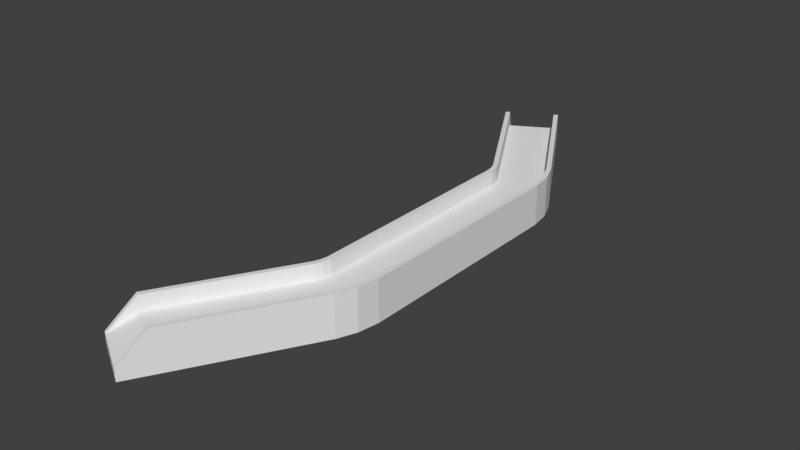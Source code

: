 # Source: Bridge60.blend  (saved by Blender 2.78.0; exported with 4.5.12 LTS)
import bpy
from mathutils import Matrix  # noqa: F401  (used for matrix-valued properties, if any)

bpy.ops.wm.read_factory_settings(use_empty=True)
scene = bpy.context.scene
scene.name = 'Scene'

# ---- collections
col_collection_1 = bpy.data.collections.new('Collection 1'); scene.collection.children.link(col_collection_1)

# ---- materials (node trees are filled in below, after node groups)
mat_material_001 = bpy.data.materials.new('Material.001')
mat_material_001.alpha_threshold = 0.0
mat_material_001.use_transparent_shadow = False
mat_material_001.roughness = 0.5

# ---- material node trees

# ---- world
world_world = bpy.data.worlds.new('World'); scene.world = world_world
world_world.color = (0.05088, 0.05088, 0.05088)
world_world.use_sun_shadow = False
world_world.sun_shadow_jitter_overblur = 0.0
world_world.cycles.sampling_method = 'MANUAL'

# ---- meshes
me_cube_001 = bpy.data.meshes.new('Cube.001')
me_cube_001.from_pydata([(-4.123, -9.783, 2.234), (-3.625, -8.92, 3.154), (-3.98, -9.865, 2.234), (-3.482, -9.003, 3.154), (-3.625, -8.92, 2.234), (-3.482, -9.003, 2.234), (-3.625, -8.92, 3.711), (-3.482, -9.003, 3.711), (-4.123, -9.783, 2.645), (-3.98, -9.865, 2.645), (-3.625, -8.92, 2.645), (-2.387, -10.78, 2.234), (-1.889, -9.923, 3.154), (-2.532, -10.7, 2.234), (-2.034, -9.839, 3.154), (-1.889, -9.923, 2.234), (-2.034, -9.839, 2.234), (-1.889, -9.923, 3.711), (-2.034, -9.839, 3.711), (-2.387, -10.78, 2.645), (-2.532, -10.7, 2.645), (-1.889, -9.923, 2.645), (-2.76, -9.42, 3.154), (-3.258, -10.28, 2.234), (-2.76, -9.42, 2.234), (-3.258, -10.28, 2.645), (0.7754, -4.781, 3.154), (0.9371, -4.824, 3.154), (0.7754, -4.781, 2.234), (0.9371, -4.824, 3.711), (0.7754, -4.781, 3.711), (0.9371, -4.824, 2.645), (-0.03403, -4.564, 3.154), (-0.8395, -4.348, 3.154), (-0.9987, -4.305, 3.154), (-0.03403, -4.564, 2.234), (-0.8395, -4.348, 2.234), (-0.9987, -4.305, 3.711), (-0.8395, -4.348, 3.711), (-0.9987, -4.305, 2.645), (0.9371, -4.824, 2.234), (-0.9987, -4.305, 2.234), (-3.059, -7.94, 2.645), (-2.916, -8.023, 3.711), (-3.059, -7.94, 3.711), (-2.916, -8.023, 2.234), (-2.194, -8.44, 2.234), (-3.059, -7.94, 3.154), (-2.916, -8.023, 3.154), (-2.194, -8.44, 3.154), (-1.323, -8.942, 2.645), (-1.468, -8.859, 3.711), (-1.323, -8.942, 3.711), (-1.468, -8.859, 2.234), (-1.323, -8.942, 3.154), (-1.468, -8.859, 3.154), (-3.059, -7.94, 2.234), (-1.323, -8.942, 2.234), (0.8899, -4.068, 3.711), (-0.9467, -4.068, 2.645), (0.8899, -4.068, 3.154), (1.057, -4.068, 3.154), (0.8899, -4.068, 2.234), (1.057, -4.068, 3.711), (-0.9467, -4.068, 2.234), (1.057, -4.068, 2.645), (0.05193, -4.068, 3.154), (-0.782, -4.068, 3.154), (-0.9467, -4.068, 3.154), (0.05193, -4.068, 2.234), (-0.782, -4.068, 2.234), (-0.9467, -4.068, 3.711), (-0.782, -4.068, 3.711), (1.057, -4.068, 2.234), (0.6667, -5.495, 2.234), (-1.069, -4.493, 2.234), (-1.069, -4.493, 2.645), (-0.9262, -4.576, 3.711), (-1.069, -4.493, 3.711), (-0.9262, -4.576, 2.234), (-0.204, -4.993, 2.234), (-1.069, -4.493, 3.154), (-0.9262, -4.576, 3.154), (-0.204, -4.993, 3.154), (0.6667, -5.495, 2.645), (0.5217, -5.412, 3.711), (0.6667, -5.495, 3.711), (0.5217, -5.412, 2.234), (0.6667, -5.495, 3.154), (0.5217, -5.412, 3.154), (-4.123, 9.783, 2.234), (-3.625, 8.92, 3.154), (-3.98, 9.865, 2.234), (-3.482, 9.003, 3.154), (-3.625, 8.92, 2.234), (-3.482, 9.003, 2.234), (-3.625, 8.92, 3.711), (-3.482, 9.003, 3.711), (-4.123, 9.783, 2.645), (-3.98, 9.865, 2.645), (-3.625, 8.92, 2.645), (-2.387, 10.78, 2.234), (-1.889, 9.923, 3.154), (-2.532, 10.7, 2.234), (-2.034, 9.839, 3.154), (-1.889, 9.923, 2.234), (-2.034, 9.839, 2.234), (-1.889, 9.923, 3.711), (-2.034, 9.839, 3.711), (-2.387, 10.78, 2.645), (-2.532, 10.7, 2.645), (-1.889, 9.923, 2.645), (-2.76, 9.42, 3.154), (-3.258, 10.28, 2.234), (-2.76, 9.42, 2.234), (-3.258, 10.28, 2.645), (-0.9467, -9.208e-07, 2.645), (-0.782, -9.208e-07, 3.711), (-0.9467, -9.208e-07, 3.711), (-0.782, -9.208e-07, 2.234), (-0.9467, -9.208e-07, 2.234), (0.05193, -9.208e-07, 2.234), (-0.9467, -9.208e-07, 3.154), (-0.782, -9.208e-07, 3.154), (0.05193, -9.208e-07, 3.154), (1.057, -9.208e-07, 2.645), (0.8899, -9.208e-07, 3.711), (1.057, -9.208e-07, 3.711), (0.8899, -9.208e-07, 2.234), (1.057, -9.208e-07, 2.234), (1.057, -9.208e-07, 3.154), (0.8899, -9.208e-07, 3.154), (0.7754, 4.781, 3.154), (0.9371, 4.824, 3.154), (0.7754, 4.781, 2.234), (0.9371, 4.824, 3.711), (0.7754, 4.781, 3.711), (0.9371, 4.824, 2.645), (-0.03403, 4.564, 3.154), (-0.8395, 4.348, 3.154), (-0.9987, 4.305, 3.154), (-0.03403, 4.564, 2.234), (-0.8395, 4.348, 2.234), (-0.9987, 4.305, 3.711), (-0.8395, 4.348, 3.711), (-0.9987, 4.305, 2.645), (0.9371, 4.824, 2.234), (-0.9987, 4.305, 2.234), (-3.059, 7.94, 2.645), (-2.916, 8.023, 3.711), (-3.059, 7.94, 3.711), (-2.916, 8.023, 2.234), (-2.194, 8.44, 2.234), (-3.059, 7.94, 3.154), (-2.916, 8.023, 3.154), (-2.194, 8.44, 3.154), (-1.323, 8.942, 2.645), (-1.468, 8.859, 3.711), (-1.323, 8.942, 3.711), (-1.468, 8.859, 2.234), (-1.323, 8.942, 3.154), (-1.468, 8.859, 3.154), (-3.059, 7.94, 2.234), (-1.323, 8.942, 2.234), (0.8899, 4.068, 3.711), (-0.9467, 4.068, 2.645), (0.8899, 4.068, 3.154), (1.057, 4.068, 3.154), (0.8899, 4.068, 2.234), (1.057, 4.068, 3.711), (-0.9467, 4.068, 2.234), (1.057, 4.068, 2.645), (0.05193, 4.068, 3.154), (-0.782, 4.068, 3.154), (-0.9467, 4.068, 3.154), (0.05193, 4.068, 2.234), (-0.782, 4.068, 2.234), (-0.9467, 4.068, 3.711), (-0.782, 4.068, 3.711), (1.057, 4.068, 2.234), (0.6667, 5.495, 2.234), (-1.069, 4.493, 2.234), (-1.069, 4.493, 2.645), (-0.9262, 4.576, 3.711), (-1.069, 4.493, 3.711), (-0.9262, 4.576, 2.234), (-0.204, 4.993, 2.234), (-1.069, 4.493, 3.154), (-0.9262, 4.576, 3.154), (-0.204, 4.993, 3.154), (0.6667, 5.495, 2.645), (0.5217, 5.412, 3.711), (0.6667, 5.495, 3.711), (0.5217, 5.412, 2.234), (0.6667, 5.495, 3.154), (0.5217, 5.412, 3.154)], [], [(10, 8, 1), (5, 2, 0, 4), (9, 3, 7), (8, 6, 1), (48, 43, 7, 3), (2, 23, 25, 9), (44, 6, 7, 43), (45, 5, 4, 56), (42, 10, 1, 47), (0, 2, 9, 8), (4, 0, 8, 10), (23, 2, 5, 24), (9, 25, 22, 3), (7, 6, 8, 9), (21, 12, 19), (16, 15, 11, 13), (20, 18, 14), (19, 12, 17), (76, 42, 47, 81), (55, 14, 18, 51), (13, 20, 25, 23), (52, 51, 18, 17), (53, 57, 15, 16), (50, 54, 12, 21), (11, 19, 20, 13), (15, 21, 19, 11), (23, 24, 16, 13), (20, 14, 22, 25), (18, 20, 19, 17), (88, 54, 50, 84), (61, 130, 127, 63), (57, 50, 21, 15), (84, 50, 57, 74), (71, 118, 122, 68), (56, 4, 10, 42), (75, 56, 42, 76), (26, 60, 66, 32), (70, 119, 121, 69), (61, 27, 31, 65), (88, 27, 29, 86), (69, 121, 128, 62), (78, 37, 34, 81), (64, 41, 39, 59), (74, 57, 53, 87), (85, 51, 52, 86), (89, 55, 51, 85), (66, 124, 123, 67), (60, 26, 30, 58), (79, 45, 56, 75), (78, 44, 43, 77), (77, 43, 48, 82), (89, 26, 32, 83), (22, 49, 48, 3), (12, 54, 52, 17), (24, 46, 53, 16), (6, 44, 47, 1), (5, 45, 46, 24), (14, 55, 49, 22), (59, 39, 34, 68), (65, 31, 40, 73), (79, 36, 35, 80), (80, 35, 28, 87), (73, 40, 28, 62), (58, 30, 29, 63), (83, 32, 33, 82), (70, 36, 41, 64), (71, 37, 38, 72), (72, 38, 33, 67), (60, 131, 124, 66), (117, 72, 67, 123), (118, 71, 72, 117), (119, 70, 64, 120), (126, 58, 63, 127), (129, 73, 62, 128), (125, 65, 73, 129), (116, 59, 68, 122), (131, 60, 58, 126), (32, 66, 67, 33), (120, 64, 59, 116), (35, 69, 62, 28), (130, 61, 65, 125), (36, 70, 69, 35), (37, 71, 68, 34), (27, 61, 63, 29), (49, 83, 82, 48), (46, 80, 87, 53), (45, 79, 80, 46), (55, 89, 83, 49), (38, 77, 82, 33), (37, 78, 77, 38), (36, 79, 75, 41), (26, 89, 85, 30), (30, 85, 86, 29), (40, 74, 87, 28), (44, 78, 81, 47), (54, 88, 86, 52), (41, 75, 76, 39), (31, 84, 74, 40), (27, 88, 84, 31), (39, 76, 81, 34), (100, 91, 98), (95, 94, 90, 92), (99, 97, 93), (98, 91, 96), (154, 93, 97, 149), (92, 99, 115, 113), (150, 149, 97, 96), (151, 162, 94, 95), (148, 153, 91, 100), (90, 98, 99, 92), (94, 100, 98, 90), (113, 114, 95, 92), (99, 93, 112, 115), (97, 99, 98, 96), (111, 109, 102), (106, 103, 101, 105), (110, 104, 108), (109, 107, 102), (182, 187, 153, 148), (161, 157, 108, 104), (103, 113, 115, 110), (158, 107, 108, 157), (159, 106, 105, 163), (156, 111, 102, 160), (101, 103, 110, 109), (105, 101, 109, 111), (113, 103, 106, 114), (110, 115, 112, 104), (108, 107, 109, 110), (194, 190, 156, 160), (167, 169, 127, 130), (163, 105, 111, 156), (190, 180, 163, 156), (177, 174, 122, 118), (162, 148, 100, 94), (181, 182, 148, 162), (132, 138, 172, 166), (176, 175, 121, 119), (167, 171, 137, 133), (194, 192, 135, 133), (175, 168, 128, 121), (184, 187, 140, 143), (170, 165, 145, 147), (180, 193, 159, 163), (191, 192, 158, 157), (195, 191, 157, 161), (172, 173, 123, 124), (166, 164, 136, 132), (185, 181, 162, 151), (184, 183, 149, 150), (183, 188, 154, 149), (195, 189, 138, 132), (112, 93, 154, 155), (102, 107, 158, 160), (114, 106, 159, 152), (96, 91, 153, 150), (95, 114, 152, 151), (104, 112, 155, 161), (165, 174, 140, 145), (171, 179, 146, 137), (185, 186, 141, 142), (186, 193, 134, 141), (179, 168, 134, 146), (164, 169, 135, 136), (189, 188, 139, 138), (176, 170, 147, 142), (177, 178, 144, 143), (178, 173, 139, 144), (166, 172, 124, 131), (117, 123, 173, 178), (118, 117, 178, 177), (119, 120, 170, 176), (126, 127, 169, 164), (129, 128, 168, 179), (125, 129, 179, 171), (116, 122, 174, 165), (131, 126, 164, 166), (138, 139, 173, 172), (120, 116, 165, 170), (141, 134, 168, 175), (130, 125, 171, 167), (142, 141, 175, 176), (143, 140, 174, 177), (133, 135, 169, 167), (155, 154, 188, 189), (152, 159, 193, 186), (151, 152, 186, 185), (161, 155, 189, 195), (144, 139, 188, 183), (143, 144, 183, 184), (142, 147, 181, 185), (132, 136, 191, 195), (136, 135, 192, 191), (146, 134, 193, 180), (150, 153, 187, 184), (160, 158, 192, 194), (147, 145, 182, 181), (137, 146, 180, 190), (133, 137, 190, 194), (145, 140, 187, 182)])
me_cube_001.materials.append(mat_material_001)
me_cube_001.use_remesh_preserve_volume = False
me_cube_001.use_remesh_preserve_attributes = False
me_cube_001.use_mirror_vertex_groups = False
me_cube_001.update()

# ---- objects
ob_cube = bpy.data.objects.new('Cube', me_cube_001)

# ---- transforms, parenting, visibility, modifiers, constraints
ob_cube.location = (0.0, 0.0, 0.0)
ob_cube.lineart.crease_threshold = 0.0
_vg = ob_cube.vertex_groups.new(name='Group')

# ---- collection membership
col_collection_1.objects.link(ob_cube)

# ---- scene / render settings (as saved in the file)
scene.frame_start = 1; scene.frame_end = 250; scene.frame_set(0)
scene.render.engine = 'BLENDER_EEVEE_NEXT'
scene.render.resolution_percentage = 50
scene.render.dither_intensity = 0.0
scene.cycles.use_denoising = False
scene.cycles.samples = 128
scene.cycles.sampling_pattern = 'TABULATED_SOBOL'
scene.cycles.light_sampling_threshold = 0.0
scene.cycles.use_adaptive_sampling = False
scene.cycles.use_light_tree = False
scene.cycles.blur_glossy = 0.0
scene.cycles.sample_clamp_indirect = 0.0
scene.view_settings.view_transform = 'Standard'
bpy.context.view_layer.update()

# ---- added for rendering (the .blend has no active camera and no usable light): camera, sun
cam_auto = bpy.data.cameras.new('AutoCamera')
cam_auto.lens = 50.0
cam_auto.sensor_width = 36.0
cam_auto.clip_end = 1000.0
ob_auto_camera = bpy.data.objects.new('AutoCamera', cam_auto)
scene.collection.objects.link(ob_auto_camera)
ob_auto_camera.location = (19.0365, -24.683, 19.4279)
ob_auto_camera.rotation_euler = (1.09748, -7.21219e-08, 0.694738)
scene.camera = ob_auto_camera
light_auto_sun = bpy.data.lights.new('AutoSun', 'SUN')
light_auto_sun.energy = 3.0
light_auto_sun.angle = 0.0523599
ob_auto_sun = bpy.data.objects.new('AutoSun', light_auto_sun)
scene.collection.objects.link(ob_auto_sun)
ob_auto_sun.rotation_euler = (0.872665, 0.174533, 0.523599)
bpy.context.view_layer.update()
